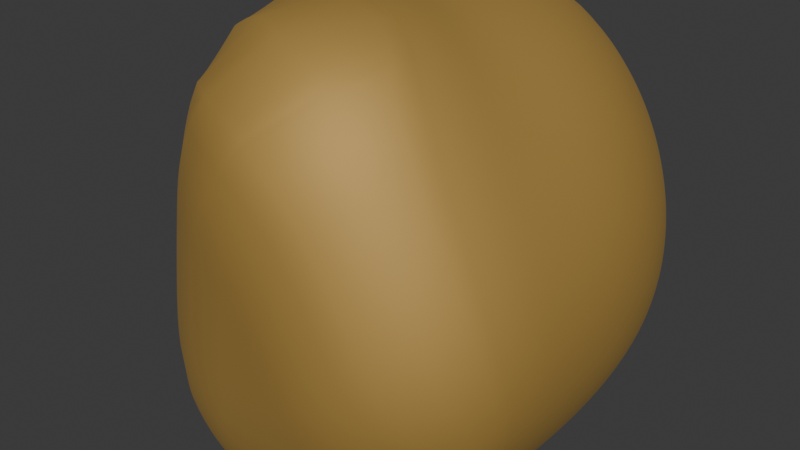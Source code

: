 # Source: Uranium.blend  (saved by Blender 5.0.119; exported with 4.5.12 LTS)
import bpy
from mathutils import Matrix  # noqa: F401  (used for matrix-valued properties, if any)

bpy.ops.wm.read_factory_settings(use_empty=True)
scene = bpy.context.scene
scene.name = 'Scene'

# ---- collections
col_collection = bpy.data.collections.new('Collection'); scene.collection.children.link(col_collection)

# ---- materials (node trees are filled in below, after node groups)
mat_material_001 = bpy.data.materials.new('Material.001')
mat_material_002 = bpy.data.materials.new('Material.002')

# ---- material node trees
mat_material_001.use_nodes = True; mat_material_001.node_tree.nodes.clear()
_N = mat_material_001.node_tree.nodes; _L = mat_material_001.node_tree.links
n0 = _N.new('ShaderNodeBsdfPrincipled'); n0.name = 'Principled BSDF'; n0.location = (-200, 100)
n0.inputs[0].default_value = (0.5078, 0.308, 0.05871, 1.0)
n0.inputs[1].default_value = 0.5
n0.inputs[2].default_value = 0.7097
n0.inputs[3].default_value = 2.1
n0.inputs[20].default_value = 0.379
n0.inputs[21].default_value = 1.8
n0.inputs[22].default_value = (0.0, 0.0, 0.0, 1.0)
n0.inputs[24].default_value = 1.0
n0.inputs[26].default_value = (0.0, 0.0, 0.0, 1.0)
n1 = _N.new('ShaderNodeOutputMaterial'); n1.name = 'Material Output'; n1.location = (200, 100)
_L.new(n0.outputs[0], n1.inputs[0])
n1.is_active_output = True
mat_material_002.use_nodes = True; mat_material_002.node_tree.nodes.clear()
_N = mat_material_002.node_tree.nodes; _L = mat_material_002.node_tree.links
n0 = _N.new('ShaderNodeOutputMaterial'); n0.name = 'Material Output'; n0.location = (200, 100)
n1 = _N.new('ShaderNodeBsdfGlass'); n1.name = 'Glass BSDF'; n1.location = (-200, 100)
n1.inputs[0].default_value = (0.9404, 0.9368, 1.0, 1.0)
n1.inputs[1].default_value = 0.5
_L.new(n1.outputs[0], n0.inputs[0])
n0.is_active_output = True

# ---- world
world_world = bpy.data.worlds.new('World'); scene.world = world_world
world_world.use_nodes = True; world_world.node_tree.nodes.clear()
_N = world_world.node_tree.nodes; _L = world_world.node_tree.links
n0 = _N.new('ShaderNodeOutputWorld'); n0.name = 'World Output'; n0.location = (200, 100)
n1 = _N.new('ShaderNodeBackground'); n1.name = 'Background'; n1.location = (-200, 100)
n1.inputs[0].default_value = (0.05088, 0.05088, 0.05088, 1.0)
_L.new(n1.outputs[0], n0.inputs[0])
n0.is_active_output = True
world_world.color = (0.05088, 0.05088, 0.05088)
world_world.sun_shadow_jitter_overblur = 0.0

# ---- meshes
me_rock = bpy.data.meshes.new('rock')
me_rock.from_pydata([(-0.5, -0.5, -0.5), (-0.5, 0.5, -0.5), (-0.5, 0.5, 0.5), (0.5, -0.5, 0.5), (0.5, 0.5, 0.5), (0.5, 0.5, -0.5), (0.5, -0.5, -0.5)], [], [(0, 3, 2), (0, 6, 3), (0, 1, 5, 6), (2, 3, 4), (0, 2, 1), (1, 2, 4, 5), (3, 6, 5, 4)])
me_rock.polygons.foreach_set('use_smooth', [True] * 7)
_k = {(0, 3): 0.56161, (0, 2): 0.26543, (2, 3): 0.58494, (0, 6): 0.43698, (3, 6): 0.49178, (0, 1): 0.28354, (1, 5): 0.11059, (5, 6): 0.23673, (2, 4): 0.54284, (3, 4): 0.14995, (1, 2): 0.12292, (4, 5): 0.32765}
me_rock.attributes.new('crease_edge', 'FLOAT', 'EDGE').data.foreach_set('value', [_k.get((min(e.vertices), max(e.vertices)), 0.0) for e in me_rock.edges])
me_rock.materials.append(mat_material_001)
me_rock.update()
me_text = bpy.data.meshes.new('Text')
me_text.from_pydata([(0.648, 0.682, 0.0), (0.55, 0.682, 0.0), (0.55, 0.285, 0.0), (0.5498, 0.2693, 0.0), (0.5492, 0.2542, 0.0), (0.5482, 0.2396, 0.0), (0.5466, 0.2257, 0.0), (0.5445, 0.2124, 0.0), (0.5416, 0.1996, 0.0), (0.5381, 0.1875, 0.0), (0.5337, 0.176, 0.0), (0.5285, 0.165, 0.0), (0.5223, 0.1547, 0.0), (0.5152, 0.1451, 0.0), (0.507, 0.136, 0.0), (0.4988, 0.1284, 0.0), (0.4896, 0.1212, 0.0), (0.4795, 0.1143, 0.0), (0.4684, 0.108, 0.0), (0.4564, 0.1021, 0.0), (0.4435, 0.09688, 0.0), (0.4297, 0.09227, 0.0), (0.4149, 0.08837, 0.0), (0.3993, 0.08523, 0.0), (0.3827, 0.08292, 0.0), (0.3653, 0.08149, 0.0), (0.347, 0.081, 0.0), (0.3325, 0.0814, 0.0), (0.3183, 0.08259, 0.0), (0.3046, 0.08458, 0.0), (0.2913, 0.08737, 0.0), (0.2785, 0.09097, 0.0), (0.266, 0.09538, 0.0), (0.254, 0.1006, 0.0), (0.2423, 0.1066, 0.0), (0.2311, 0.1135, 0.0), (0.2203, 0.1212, 0.0), (0.21, 0.1297, 0.0), (0.2, 0.139, 0.0), (0.1927, 0.1468, 0.0), (0.1862, 0.1548, 0.0), (0.1805, 0.1631, 0.0), (0.1756, 0.172, 0.0), (0.1714, 0.1815, 0.0), (0.1679, 0.1918, 0.0), (0.165, 0.203, 0.0), (0.1627, 0.2154, 0.0), (0.161, 0.229, 0.0), (0.1599, 0.244, 0.0), (0.1592, 0.2607, 0.0), (0.159, 0.279, 0.0), (0.159, 0.682, 0.0), (0.061, 0.682, 0.0), (0.061, 0.258, 0.0), (0.06384, 0.2137, 0.0), (0.07204, 0.1736, 0.0), (0.08513, 0.1378, 0.0), (0.1026, 0.1061, 0.0), (0.1241, 0.07845, 0.0), (0.149, 0.05475, 0.0), (0.1769, 0.03492, 0.0), (0.2074, 0.01889, 0.0), (0.2399, 0.006562, 0.0), (0.274, -0.002139, 0.0), (0.3092, -0.007299, 0.0), (0.345, -0.009, 0.0), (0.3936, -0.006739, 0.0), (0.4379, -7.87e-05, 0.0), (0.478, 0.0108, 0.0), (0.5138, 0.0257, 0.0), (0.5453, 0.04446, 0.0), (0.5726, 0.06688, 0.0), (0.5957, 0.09277, 0.0), (0.6146, 0.122, 0.0), (0.6292, 0.1543, 0.0), (0.6397, 0.1895, 0.0), (0.6459, 0.2275, 0.0), (0.648, 0.268, 0.0), (0.648, 0.682, 0.3431), (0.55, 0.682, 0.3431), (0.55, 0.285, 0.3431), (0.5498, 0.2693, 0.3431), (0.5492, 0.2542, 0.3431), (0.5482, 0.2396, 0.3431), (0.5466, 0.2257, 0.3431), (0.5445, 0.2124, 0.3431), (0.5416, 0.1996, 0.3431), (0.5381, 0.1875, 0.3431), (0.5337, 0.176, 0.3431), (0.5285, 0.165, 0.3431), (0.5223, 0.1547, 0.3431), (0.5152, 0.1451, 0.3431), (0.507, 0.136, 0.3431), (0.4988, 0.1284, 0.3431), (0.4896, 0.1212, 0.3431), (0.4795, 0.1143, 0.3431), (0.4684, 0.108, 0.3431), (0.4564, 0.1021, 0.3431), (0.4435, 0.09688, 0.3431), (0.4297, 0.09227, 0.3431), (0.4149, 0.08837, 0.3431), (0.3993, 0.08523, 0.3431), (0.3827, 0.08292, 0.3431), (0.3653, 0.08149, 0.3431), (0.347, 0.081, 0.3431), (0.3325, 0.0814, 0.3431), (0.3183, 0.08259, 0.3431), (0.3046, 0.08458, 0.3431), (0.2913, 0.08737, 0.3431), (0.2785, 0.09097, 0.3431), (0.266, 0.09538, 0.3431), (0.254, 0.1006, 0.3431), (0.2423, 0.1066, 0.3431), (0.2311, 0.1135, 0.3431), (0.2203, 0.1212, 0.3431), (0.21, 0.1297, 0.3431), (0.2, 0.139, 0.3431), (0.1927, 0.1468, 0.3431), (0.1862, 0.1548, 0.3431), (0.1805, 0.1631, 0.3431), (0.1756, 0.172, 0.3431), (0.1714, 0.1815, 0.3431), (0.1679, 0.1918, 0.3431), (0.165, 0.203, 0.3431), (0.1627, 0.2154, 0.3431), (0.161, 0.229, 0.3431), (0.1599, 0.244, 0.3431), (0.1592, 0.2607, 0.3431), (0.159, 0.279, 0.3431), (0.159, 0.682, 0.3431), (0.061, 0.682, 0.3431), (0.061, 0.258, 0.3431), (0.06384, 0.2137, 0.3431), (0.07204, 0.1736, 0.3431), (0.08513, 0.1378, 0.3431), (0.1026, 0.1061, 0.3431), (0.1241, 0.07845, 0.3431), (0.149, 0.05475, 0.3431), (0.1769, 0.03492, 0.3431), (0.2074, 0.01889, 0.3431), (0.2399, 0.006562, 0.3431), (0.274, -0.002139, 0.3431), (0.3092, -0.007299, 0.3431), (0.345, -0.009, 0.3431), (0.3936, -0.006739, 0.3431), (0.4379, -7.87e-05, 0.3431), (0.478, 0.0108, 0.3431), (0.5138, 0.0257, 0.3431), (0.5453, 0.04446, 0.3431), (0.5726, 0.06688, 0.3431), (0.5957, 0.09277, 0.3431), (0.6146, 0.122, 0.3431), (0.6292, 0.1543, 0.3431), (0.6397, 0.1895, 0.3431), (0.6459, 0.2275, 0.3431), (0.648, 0.268, 0.3431)], [], [(53, 52, 51), (53, 51, 50), (2, 1, 0), (2, 0, 77), (3, 2, 77), (53, 50, 49), (4, 3, 77), (4, 77, 76), (53, 49, 48), (54, 53, 48), (5, 4, 76), (54, 48, 47), (6, 5, 76), (54, 47, 46), (6, 76, 75), (7, 6, 75), (54, 46, 45), (55, 54, 45), (8, 7, 75), (55, 45, 44), (9, 8, 75), (55, 44, 43), (9, 75, 74), (10, 9, 74), (55, 43, 42), (11, 10, 74), (56, 55, 42), (56, 42, 41), (12, 11, 74), (56, 41, 40), (56, 40, 39), (13, 12, 74), (13, 74, 73), (56, 39, 38), (14, 13, 73), (56, 38, 37), (57, 56, 37), (15, 14, 73), (57, 37, 36), (16, 15, 73), (16, 73, 72), (57, 36, 35), (17, 16, 72), (18, 17, 72), (57, 35, 34), (19, 18, 72), (57, 34, 33), (58, 57, 33), (20, 19, 72), (58, 33, 32), (21, 20, 72), (58, 32, 31), (21, 72, 71), (22, 21, 71), (58, 31, 30), (23, 22, 71), (58, 30, 29), (24, 23, 71), (58, 29, 28), (25, 24, 71), (58, 28, 27), (26, 25, 71), (58, 27, 26), (58, 26, 71), (59, 58, 71), (59, 71, 70), (60, 59, 70), (60, 70, 69), (61, 60, 69), (61, 69, 68), (62, 61, 68), (62, 68, 67), (63, 62, 67), (63, 67, 66), (64, 63, 66), (64, 66, 65), (131, 129, 130), (131, 128, 129), (80, 78, 79), (80, 155, 78), (81, 155, 80), (131, 127, 128), (82, 155, 81), (82, 154, 155), (131, 126, 127), (132, 126, 131), (83, 154, 82), (132, 125, 126), (84, 154, 83), (132, 124, 125), (84, 153, 154), (85, 153, 84), (132, 123, 124), (133, 123, 132), (86, 153, 85), (133, 122, 123), (87, 153, 86), (133, 121, 122), (87, 152, 153), (88, 152, 87), (133, 120, 121), (89, 152, 88), (134, 120, 133), (134, 119, 120), (90, 152, 89), (134, 118, 119), (134, 117, 118), (91, 152, 90), (91, 151, 152), (134, 116, 117), (92, 151, 91), (134, 115, 116), (135, 115, 134), (93, 151, 92), (135, 114, 115), (94, 151, 93), (94, 150, 151), (135, 113, 114), (95, 150, 94), (96, 150, 95), (135, 112, 113), (97, 150, 96), (135, 111, 112), (136, 111, 135), (98, 150, 97), (136, 110, 111), (99, 150, 98), (136, 109, 110), (99, 149, 150), (100, 149, 99), (136, 108, 109), (101, 149, 100), (136, 107, 108), (102, 149, 101), (136, 106, 107), (103, 149, 102), (136, 105, 106), (104, 149, 103), (136, 104, 105), (136, 149, 104), (137, 149, 136), (137, 148, 149), (138, 148, 137), (138, 147, 148), (139, 147, 138), (139, 146, 147), (140, 146, 139), (140, 145, 146), (141, 145, 140), (141, 144, 145), (142, 144, 141), (142, 143, 144), (57, 58, 136, 135), (13, 14, 92, 91), (63, 64, 142, 141), (27, 28, 106, 105), (43, 44, 122, 121), (48, 49, 127, 126), (25, 26, 104, 103), (19, 20, 98, 97), (64, 65, 143, 142), (53, 54, 132, 131), (37, 38, 116, 115), (74, 75, 153, 152), (65, 66, 144, 143), (56, 57, 135, 134), (9, 10, 88, 87), (4, 5, 83, 82), (26, 27, 105, 104), (32, 33, 111, 110), (20, 21, 99, 98), (14, 15, 93, 92), (58, 59, 137, 136), (42, 43, 121, 120), (47, 48, 126, 125), (10, 11, 89, 88), (5, 6, 84, 83), (52, 53, 131, 130), (31, 32, 110, 109), (36, 37, 115, 114), (70, 71, 149, 148), (15, 16, 94, 93), (55, 56, 134, 133), (59, 60, 138, 137), (51, 52, 130, 129), (71, 72, 150, 149), (46, 47, 125, 124), (21, 22, 100, 99), (50, 51, 129, 128), (72, 73, 151, 150), (41, 42, 120, 119), (75, 76, 154, 153), (69, 70, 148, 147), (1, 2, 80, 79), (11, 12, 90, 89), (6, 7, 85, 84), (60, 61, 139, 138), (30, 31, 109, 108), (35, 36, 114, 113), (0, 1, 79, 78), (22, 23, 101, 100), (16, 17, 95, 94), (40, 41, 119, 118), (45, 46, 124, 123), (68, 69, 147, 146), (77, 0, 78, 155), (17, 18, 96, 95), (54, 55, 133, 132), (61, 62, 140, 139), (2, 3, 81, 80), (29, 30, 108, 107), (39, 40, 118, 117), (23, 24, 102, 101), (12, 13, 91, 90), (7, 8, 86, 85), (34, 35, 113, 112), (67, 68, 146, 145), (49, 50, 128, 127), (18, 19, 97, 96), (62, 63, 141, 140), (3, 4, 82, 81), (28, 29, 107, 106), (73, 74, 152, 151), (44, 45, 123, 122), (24, 25, 103, 102), (8, 9, 87, 86), (33, 34, 112, 111), (38, 39, 117, 116), (66, 67, 145, 144), (76, 77, 155, 154)])
_uv = me_text.uv_layers.new(name='UVMap')
_uv.uv.foreach_set('vector', [0.6883, 0.0, 0.6753, 0.0, 0.6623, 0.0, 0.6883, 0.0, 0.6623, 0.0, 0.6494, 0.0, 0.02597, 0.0, 0.01299, 0.0, 0.0, 0.0, 0.02597, 0.0, 0.0, 0.0, 1.0, 0.0, 0.03896, 0.0, 0.02597, 0.0, 1.0, 0.0, 0.6883, 0.0, 0.6494, 0.0, 0.6364, 0.0, 0.05195, 0.0, 0.03896, 0.0, 1.0, 0.0, 0.05195, 0.0, 1.0, 0.0, 0.987, 0.0, 0.6883, 0.0, 0.6364, 0.0, 0.6234, 0.0, 0.7013, 0.0, 0.6883, 0.0, 0.6234, 0.0, 0.06494, 0.0, 0.05195, 0.0, 0.987, 0.0, 0.7013, 0.0, 0.6234, 0.0, 0.6104, 0.0, 0.07792, 0.0, 0.06494, 0.0, 0.987, 0.0, 0.7013, 0.0, 0.6104, 0.0, 0.5974, 0.0, 0.07792, 0.0, 0.987, 0.0, 0.974, 0.0, 0.09091, 0.0, 0.07792, 0.0, 0.974, 0.0, 0.7013, 0.0, 0.5974, 0.0, 0.5844, 0.0, 0.7143, 0.0, 0.7013, 0.0, 0.5844, 0.0, 0.1039, 0.0, 0.09091, 0.0, 0.974, 0.0, 0.7143, 0.0, 0.5844, 0.0, 0.5714, 0.0, 0.1169, 0.0, 0.1039, 0.0, 0.974, 0.0, 0.7143, 0.0, 0.5714, 0.0, 0.5584, 0.0, 0.1169, 0.0, 0.974, 0.0, 0.961, 0.0, 0.1299, 0.0, 0.1169, 0.0, 0.961, 0.0, 0.7143, 0.0, 0.5584, 0.0, 0.5455, 0.0, 0.1429, 0.0, 0.1299, 0.0, 0.961, 0.0, 0.7273, 0.0, 0.7143, 0.0, 0.5455, 0.0, 0.7273, 0.0, 0.5455, 0.0, 0.5325, 0.0, 0.1558, 0.0, 0.1429, 0.0, 0.961, 0.0, 0.7273, 0.0, 0.5325, 0.0, 0.5195, 0.0, 0.7273, 0.0, 0.5195, 0.0, 0.5065, 0.0, 0.1688, 0.0, 0.1558, 0.0, 0.961, 0.0, 0.1688, 0.0, 0.961, 0.0, 0.9481, 0.0, 0.7273, 0.0, 0.5065, 0.0, 0.4935, 0.0, 0.1818, 0.0, 0.1688, 0.0, 0.9481, 0.0, 0.7273, 0.0, 0.4935, 0.0, 0.4805, 0.0, 0.7403, 0.0, 0.7273, 0.0, 0.4805, 0.0, 0.1948, 0.0, 0.1818, 0.0, 0.9481, 0.0, 0.7403, 0.0, 0.4805, 0.0, 0.4675, 0.0, 0.2078, 0.0, 0.1948, 0.0, 0.9481, 0.0, 0.2078, 0.0, 0.9481, 0.0, 0.9351, 0.0, 0.7403, 0.0, 0.4675, 0.0, 0.4545, 0.0, 0.2208, 0.0, 0.2078, 0.0, 0.9351, 0.0, 0.2338, 0.0, 0.2208, 0.0, 0.9351, 0.0, 0.7403, 0.0, 0.4545, 0.0, 0.4416, 0.0, 0.2468, 0.0, 0.2338, 0.0, 0.9351, 0.0, 0.7403, 0.0, 0.4416, 0.0, 0.4286, 0.0, 0.7532, 0.0, 0.7403, 0.0, 0.4286, 0.0, 0.2597, 0.0, 0.2468, 0.0, 0.9351, 0.0, 0.7532, 0.0, 0.4286, 0.0, 0.4156, 0.0, 0.2727, 0.0, 0.2597, 0.0, 0.9351, 0.0, 0.7532, 0.0, 0.4156, 0.0, 0.4026, 0.0, 0.2727, 0.0, 0.9351, 0.0, 0.9221, 0.0, 0.2857, 0.0, 0.2727, 0.0, 0.9221, 0.0, 0.7532, 0.0, 0.4026, 0.0, 0.3896, 0.0, 0.2987, 0.0, 0.2857, 0.0, 0.9221, 0.0, 0.7532, 0.0, 0.3896, 0.0, 0.3766, 0.0, 0.3117, 0.0, 0.2987, 0.0, 0.9221, 0.0, 0.7532, 0.0, 0.3766, 0.0, 0.3636, 0.0, 0.3247, 0.0, 0.3117, 0.0, 0.9221, 0.0, 0.7532, 0.0, 0.3636, 0.0, 0.3506, 0.0, 0.3377, 0.0, 0.3247, 0.0, 0.9221, 0.0, 0.7532, 0.0, 0.3506, 0.0, 0.3377, 0.0, 0.7532, 0.0, 0.3377, 0.0, 0.9221, 0.0, 0.7662, 0.0, 0.7532, 0.0, 0.9221, 0.0, 0.7662, 0.0, 0.9221, 0.0, 0.9091, 0.0, 0.7792, 0.0, 0.7662, 0.0, 0.9091, 0.0, 0.7792, 0.0, 0.9091, 0.0, 0.8961, 0.0, 0.7922, 0.0, 0.7792, 0.0, 0.8961, 0.0, 0.7922, 0.0, 0.8961, 0.0, 0.8831, 0.0, 0.8052, 0.0, 0.7922, 0.0, 0.8831, 0.0, 0.8052, 0.0, 0.8831, 0.0, 0.8701, 0.0, 0.8182, 0.0, 0.8052, 0.0, 0.8701, 0.0, 0.8182, 0.0, 0.8701, 0.0, 0.8571, 0.0, 0.8312, 0.0, 0.8182, 0.0, 0.8571, 0.0, 0.8312, 0.0, 0.8571, 0.0, 0.8442, 0.0, 0.6883, 0.0, 0.6623, 0.0, 0.6753, 0.0, 0.6883, 0.0, 0.6494, 0.0, 0.6623, 0.0, 0.02597, 0.0, 0.0, 0.0, 0.01299, 0.0, 0.02597, 0.0, 1.0, 0.0, 0.0, 0.0, 0.03896, 0.0, 1.0, 0.0, 0.02597, 0.0, 0.6883, 0.0, 0.6364, 0.0, 0.6494, 0.0, 0.05195, 0.0, 1.0, 0.0, 0.03896, 0.0, 0.05195, 0.0, 0.987, 0.0, 1.0, 0.0, 0.6883, 0.0, 0.6234, 0.0, 0.6364, 0.0, 0.7013, 0.0, 0.6234, 0.0, 0.6883, 0.0, 0.06494, 0.0, 0.987, 0.0, 0.05195, 0.0, 0.7013, 0.0, 0.6104, 0.0, 0.6234, 0.0, 0.07792, 0.0, 0.987, 0.0, 0.06494, 0.0, 0.7013, 0.0, 0.5974, 0.0, 0.6104, 0.0, 0.07792, 0.0, 0.974, 0.0, 0.987, 0.0, 0.09091, 0.0, 0.974, 0.0, 0.07792, 0.0, 0.7013, 0.0, 0.5844, 0.0, 0.5974, 0.0, 0.7143, 0.0, 0.5844, 0.0, 0.7013, 0.0, 0.1039, 0.0, 0.974, 0.0, 0.09091, 0.0, 0.7143, 0.0, 0.5714, 0.0, 0.5844, 0.0, 0.1169, 0.0, 0.974, 0.0, 0.1039, 0.0, 0.7143, 0.0, 0.5584, 0.0, 0.5714, 0.0, 0.1169, 0.0, 0.961, 0.0, 0.974, 0.0, 0.1299, 0.0, 0.961, 0.0, 0.1169, 0.0, 0.7143, 0.0, 0.5455, 0.0, 0.5584, 0.0, 0.1429, 0.0, 0.961, 0.0, 0.1299, 0.0, 0.7273, 0.0, 0.5455, 0.0, 0.7143, 0.0, 0.7273, 0.0, 0.5325, 0.0, 0.5455, 0.0, 0.1558, 0.0, 0.961, 0.0, 0.1429, 0.0, 0.7273, 0.0, 0.5195, 0.0, 0.5325, 0.0, 0.7273, 0.0, 0.5065, 0.0, 0.5195, 0.0, 0.1688, 0.0, 0.961, 0.0, 0.1558, 0.0, 0.1688, 0.0, 0.9481, 0.0, 0.961, 0.0, 0.7273, 0.0, 0.4935, 0.0, 0.5065, 0.0, 0.1818, 0.0, 0.9481, 0.0, 0.1688, 0.0, 0.7273, 0.0, 0.4805, 0.0, 0.4935, 0.0, 0.7403, 0.0, 0.4805, 0.0, 0.7273, 0.0, 0.1948, 0.0, 0.9481, 0.0, 0.1818, 0.0, 0.7403, 0.0, 0.4675, 0.0, 0.4805, 0.0, 0.2078, 0.0, 0.9481, 0.0, 0.1948, 0.0, 0.2078, 0.0, 0.9351, 0.0, 0.9481, 0.0, 0.7403, 0.0, 0.4545, 0.0, 0.4675, 0.0, 0.2208, 0.0, 0.9351, 0.0, 0.2078, 0.0, 0.2338, 0.0, 0.9351, 0.0, 0.2208, 0.0, 0.7403, 0.0, 0.4416, 0.0, 0.4545, 0.0, 0.2468, 0.0, 0.9351, 0.0, 0.2338, 0.0, 0.7403, 0.0, 0.4286, 0.0, 0.4416, 0.0, 0.7532, 0.0, 0.4286, 0.0, 0.7403, 0.0, 0.2597, 0.0, 0.9351, 0.0, 0.2468, 0.0, 0.7532, 0.0, 0.4156, 0.0, 0.4286, 0.0, 0.2727, 0.0, 0.9351, 0.0, 0.2597, 0.0, 0.7532, 0.0, 0.4026, 0.0, 0.4156, 0.0, 0.2727, 0.0, 0.9221, 0.0, 0.9351, 0.0, 0.2857, 0.0, 0.9221, 0.0, 0.2727, 0.0, 0.7532, 0.0, 0.3896, 0.0, 0.4026, 0.0, 0.2987, 0.0, 0.9221, 0.0, 0.2857, 0.0, 0.7532, 0.0, 0.3766, 0.0, 0.3896, 0.0, 0.3117, 0.0, 0.9221, 0.0, 0.2987, 0.0, 0.7532, 0.0, 0.3636, 0.0, 0.3766, 0.0, 0.3247, 0.0, 0.9221, 0.0, 0.3117, 0.0, 0.7532, 0.0, 0.3506, 0.0, 0.3636, 0.0, 0.3377, 0.0, 0.9221, 0.0, 0.3247, 0.0, 0.7532, 0.0, 0.3377, 0.0, 0.3506, 0.0, 0.7532, 0.0, 0.9221, 0.0, 0.3377, 0.0, 0.7662, 0.0, 0.9221, 0.0, 0.7532, 0.0, 0.7662, 0.0, 0.9091, 0.0, 0.9221, 0.0, 0.7792, 0.0, 0.9091, 0.0, 0.7662, 0.0, 0.7792, 0.0, 0.8961, 0.0, 0.9091, 0.0, 0.7922, 0.0, 0.8961, 0.0, 0.7792, 0.0, 0.7922, 0.0, 0.8831, 0.0, 0.8961, 0.0, 0.8052, 0.0, 0.8831, 0.0, 0.7922, 0.0, 0.8052, 0.0, 0.8701, 0.0, 0.8831, 0.0, 0.8182, 0.0, 0.8701, 0.0, 0.8052, 0.0, 0.8182, 0.0, 0.8571, 0.0, 0.8701, 0.0, 0.8312, 0.0, 0.8571, 0.0, 0.8182, 0.0, 0.8312, 0.0, 0.8442, 0.0, 0.8571, 0.0, 0.7403, 0.0, 0.7532, 0.0, 0.7532, 0.0, 0.7403, 0.0, 0.1688, 0.0, 0.1818, 0.0, 0.1818, 0.0, 0.1688, 0.0, 0.8182, 0.0, 0.8312, 0.0, 0.8312, 0.0, 0.8182, 0.0, 0.3506, 0.0, 0.3636, 0.0, 0.3636, 0.0, 0.3506, 0.0, 0.5584, 0.0, 0.5714, 0.0, 0.5714, 0.0, 0.5584, 0.0, 0.6234, 0.0, 0.6364, 0.0, 0.6364, 0.0, 0.6234, 0.0, 0.3247, 0.0, 0.3377, 0.0, 0.3377, 0.0, 0.3247, 0.0, 0.2468, 0.0, 0.2597, 0.0, 0.2597, 0.0, 0.2468, 0.0, 0.8312, 0.0, 0.8442, 0.0, 0.8442, 0.0, 0.8312, 0.0, 0.6883, 0.0, 0.7013, 0.0, 0.7013, 0.0, 0.6883, 0.0, 0.4805, 0.0, 0.4935, 0.0, 0.4935, 0.0, 0.4805, 0.0, 0.961, 0.0, 0.974, 0.0, 0.974, 0.0, 0.961, 0.0, 0.8442, 0.0, 0.8571, 0.0, 0.8571, 0.0, 0.8442, 0.0, 0.7273, 0.0, 0.7403, 0.0, 0.7403, 0.0, 0.7273, 0.0, 0.1169, 0.0, 0.1299, 0.0, 0.1299, 0.0, 0.1169, 0.0, 0.05195, 0.0, 0.06494, 0.0, 0.06494, 0.0, 0.05195, 0.0, 0.3377, 0.0, 0.3506, 0.0, 0.3506, 0.0, 0.3377, 0.0, 0.4156, 0.0, 0.4286, 0.0, 0.4286, 0.0, 0.4156, 0.0, 0.2597, 0.0, 0.2727, 0.0, 0.2727, 0.0, 0.2597, 0.0, 0.1818, 0.0, 0.1948, 0.0, 0.1948, 0.0, 0.1818, 0.0, 0.7532, 0.0, 0.7662, 0.0, 0.7662, 0.0, 0.7532, 0.0, 0.5455, 0.0, 0.5584, 0.0, 0.5584, 0.0, 0.5455, 0.0, 0.6104, 0.0, 0.6234, 0.0, 0.6234, 0.0, 0.6104, 0.0, 0.1299, 0.0, 0.1429, 0.0, 0.1429, 0.0, 0.1299, 0.0, 0.06494, 0.0, 0.07792, 0.0, 0.07792, 0.0, 0.06494, 0.0, 0.6753, 0.0, 0.6883, 0.0, 0.6883, 0.0, 0.6753, 0.0, 0.4026, 0.0, 0.4156, 0.0, 0.4156, 0.0, 0.4026, 0.0, 0.4675, 0.0, 0.4805, 0.0, 0.4805, 0.0, 0.4675, 0.0, 0.9091, 0.0, 0.9221, 0.0, 0.9221, 0.0, 0.9091, 0.0, 0.1948, 0.0, 0.2078, 0.0, 0.2078, 0.0, 0.1948, 0.0, 0.7143, 0.0, 0.7273, 0.0, 0.7273, 0.0, 0.7143, 0.0, 0.7662, 0.0, 0.7792, 0.0, 0.7792, 0.0, 0.7662, 0.0, 0.6623, 0.0, 0.6753, 0.0, 0.6753, 0.0, 0.6623, 0.0, 0.9221, 0.0, 0.9351, 0.0, 0.9351, 0.0, 0.9221, 0.0, 0.5974, 0.0, 0.6104, 0.0, 0.6104, 0.0, 0.5974, 0.0, 0.2727, 0.0, 0.2857, 0.0, 0.2857, 0.0, 0.2727, 0.0, 0.6494, 0.0, 0.6623, 0.0, 0.6623, 0.0, 0.6494, 0.0, 0.9351, 0.0, 0.9481, 0.0, 0.9481, 0.0, 0.9351, 0.0, 0.5325, 0.0, 0.5455, 0.0, 0.5455, 0.0, 0.5325, 0.0, 0.974, 0.0, 0.987, 0.0, 0.987, 0.0, 0.974, 0.0, 0.8961, 0.0, 0.9091, 0.0, 0.9091, 0.0, 0.8961, 0.0, 0.01299, 0.0, 0.02597, 0.0, 0.02597, 0.0, 0.01299, 0.0, 0.1429, 0.0, 0.1558, 0.0, 0.1558, 0.0, 0.1429, 0.0, 0.07792, 0.0, 0.09091, 0.0, 0.09091, 0.0, 0.07792, 0.0, 0.7792, 0.0, 0.7922, 0.0, 0.7922, 0.0, 0.7792, 0.0, 0.3896, 0.0, 0.4026, 0.0, 0.4026, 0.0, 0.3896, 0.0, 0.4545, 0.0, 0.4675, 0.0, 0.4675, 0.0, 0.4545, 0.0, 0.0, 0.0, 0.01299, 0.0, 0.01299, 0.0, 0.0, 0.0, 0.2857, 0.0, 0.2987, 0.0, 0.2987, 0.0, 0.2857, 0.0, 0.2078, 0.0, 0.2208, 0.0, 0.2208, 0.0, 0.2078, 0.0, 0.5195, 0.0, 0.5325, 0.0, 0.5325, 0.0, 0.5195, 0.0, 0.5844, 0.0, 0.5974, 0.0, 0.5974, 0.0, 0.5844, 0.0, 0.8831, 0.0, 0.8961, 0.0, 0.8961, 0.0, 0.8831, 0.0, 1.0, 0.0, 0.0, 0.0, 0.0, 0.0, 1.0, 0.0, 0.2208, 0.0, 0.2338, 0.0, 0.2338, 0.0, 0.2208, 0.0, 0.7013, 0.0, 0.7143, 0.0, 0.7143, 0.0, 0.7013, 0.0, 0.7922, 0.0, 0.8052, 0.0, 0.8052, 0.0, 0.7922, 0.0, 0.02597, 0.0, 0.03896, 0.0, 0.03896, 0.0, 0.02597, 0.0, 0.3766, 0.0, 0.3896, 0.0, 0.3896, 0.0, 0.3766, 0.0, 0.5065, 0.0, 0.5195, 0.0, 0.5195, 0.0, 0.5065, 0.0, 0.2987, 0.0, 0.3117, 0.0, 0.3117, 0.0, 0.2987, 0.0, 0.1558, 0.0, 0.1688, 0.0, 0.1688, 0.0, 0.1558, 0.0, 0.09091, 0.0, 0.1039, 0.0, 0.1039, 0.0, 0.09091, 0.0, 0.4416, 0.0, 0.4545, 0.0, 0.4545, 0.0, 0.4416, 0.0, 0.8701, 0.0, 0.8831, 0.0, 0.8831, 0.0, 0.8701, 0.0, 0.6364, 0.0, 0.6494, 0.0, 0.6494, 0.0, 0.6364, 0.0, 0.2338, 0.0, 0.2468, 0.0, 0.2468, 0.0, 0.2338, 0.0, 0.8052, 0.0, 0.8182, 0.0, 0.8182, 0.0, 0.8052, 0.0, 0.03896, 0.0, 0.05195, 0.0, 0.05195, 0.0, 0.03896, 0.0, 0.3636, 0.0, 0.3766, 0.0, 0.3766, 0.0, 0.3636, 0.0, 0.9481, 0.0, 0.961, 0.0, 0.961, 0.0, 0.9481, 0.0, 0.5714, 0.0, 0.5844, 0.0, 0.5844, 0.0, 0.5714, 0.0, 0.3117, 0.0, 0.3247, 0.0, 0.3247, 0.0, 0.3117, 0.0, 0.1039, 0.0, 0.1169, 0.0, 0.1169, 0.0, 0.1039, 0.0, 0.4286, 0.0, 0.4416, 0.0, 0.4416, 0.0, 0.4286, 0.0, 0.4935, 0.0, 0.5065, 0.0, 0.5065, 0.0, 0.4935, 0.0, 0.8571, 0.0, 0.8701, 0.0, 0.8701, 0.0, 0.8571, 0.0, 0.987, 0.0, 1.0, 0.0, 1.0, 0.0, 0.987, 0.0])
me_text.materials.append(mat_material_002)
me_text.auto_texspace = False
me_text.update()

# ---- objects
ob_rock = bpy.data.objects.new('rock', me_rock)
ob_text = bpy.data.objects.new('Text', me_text)

# ---- transforms, parenting, visibility, modifiers, constraints
ob_rock.location = (0.0, 0.0, 0.0)
ob_rock.rotation_euler = (0.07008, -0.5341, -0.1372)
_m = ob_rock.modifiers.new('Subsurf', 'SUBSURF')
_m.levels = 3
_m.render_levels = 3
_m = ob_rock.modifiers.new('Subsurf.001', 'SUBSURF')
_m.levels = 3
_m.render_levels = 3
_m = ob_rock.modifiers.new('Displace', 'DISPLACE')
_m.mid_level = 0.0
_m.strength = 0.005343
_m = ob_rock.modifiers.new('Displace.001', 'DISPLACE')
_m.mid_level = 0.0
_m.strength = 0.4613
_m = ob_rock.modifiers.new('Displace.002', 'DISPLACE')
_m.strength = 0.04759
_m = ob_rock.modifiers.new('Displace.003', 'DISPLACE')
_m.strength = 0.02626
ob_text.location = (-0.146, 0.1782, -0.2297)
ob_text.rotation_euler = (1.567, -0.0, -1.563)
ob_text.scale = (0.7856, 0.7856, 0.7856)

# ---- collection membership
col_collection.objects.link(ob_rock)
col_collection.objects.link(ob_text)

# ---- scene / render settings (as saved in the file)
scene.frame_start = 1; scene.frame_end = 250; scene.frame_set(1)
scene.render.engine = 'BLENDER_EEVEE_NEXT'
scene.render.bake_bias = 0.0
scene.render.bake_samples = 0
scene.cycles.sampling_pattern = 'TABULATED_SOBOL'
scene.eevee.use_volume_custom_range = False
bpy.context.view_layer.update()

# ---- added for rendering (the .blend has no active camera and no usable light): camera, sun
cam_auto = bpy.data.cameras.new('AutoCamera')
cam_auto.lens = 50.0
cam_auto.sensor_width = 36.0
cam_auto.clip_end = 1000.0
ob_auto_camera = bpy.data.objects.new('AutoCamera', cam_auto)
scene.collection.objects.link(ob_auto_camera)
ob_auto_camera.location = (2.54467, -3.07166, 2.0513)
ob_auto_camera.rotation_euler = (1.09748, -7.21219e-08, 0.694738)
scene.camera = ob_auto_camera
light_auto_sun = bpy.data.lights.new('AutoSun', 'SUN')
light_auto_sun.energy = 3.0
light_auto_sun.angle = 0.0523599
ob_auto_sun = bpy.data.objects.new('AutoSun', light_auto_sun)
scene.collection.objects.link(ob_auto_sun)
ob_auto_sun.rotation_euler = (0.872665, 0.174533, 0.523599)
bpy.context.view_layer.update()
